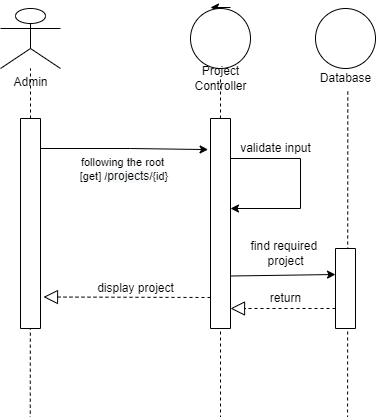

The diagram above was exported from draw.io. Its source (the exported page's mxGraphModel, read from the mxfile embedded in the PNG):
<mxGraphModel dx="2269" dy="737" grid="1" gridSize="10" guides="1" tooltips="1" connect="1" arrows="1" fold="1" page="1" pageScale="1" pageWidth="850" pageHeight="1100" math="0" shadow="0">
  <root>
    <mxCell id="rRBlql6ibSsoMMnl7tYU-0" />
    <mxCell id="rRBlql6ibSsoMMnl7tYU-1" parent="rRBlql6ibSsoMMnl7tYU-0" />
    <mxCell id="QBAAb24kTZ-rvXoSWYT3-0" value="" style="group" parent="rRBlql6ibSsoMMnl7tYU-1" vertex="1" connectable="0">
      <mxGeometry x="-780" y="60" width="60" height="1047.17" as="geometry" />
    </mxCell>
    <mxCell id="QBAAb24kTZ-rvXoSWYT3-1" value="" style="group" parent="QBAAb24kTZ-rvXoSWYT3-0" vertex="1" connectable="0">
      <mxGeometry width="60" height="320" as="geometry" />
    </mxCell>
    <mxCell id="QBAAb24kTZ-rvXoSWYT3-2" value="Admin" style="shape=umlActor;verticalLabelPosition=bottom;verticalAlign=top;html=1;outlineConnect=0;" parent="QBAAb24kTZ-rvXoSWYT3-1" vertex="1">
      <mxGeometry width="60" height="59.999733658324885" as="geometry" />
    </mxCell>
    <mxCell id="QBAAb24kTZ-rvXoSWYT3-3" value="" style="endArrow=none;dashed=1;html=1;rounded=0;" parent="QBAAb24kTZ-rvXoSWYT3-1" target="QBAAb24kTZ-rvXoSWYT3-2" edge="1">
      <mxGeometry width="50" height="50" relative="1" as="geometry">
        <mxPoint x="30" y="319.99857951106605" as="sourcePoint" />
        <mxPoint x="60" y="129.99942292637058" as="targetPoint" />
      </mxGeometry>
    </mxCell>
    <mxCell id="QBAAb24kTZ-rvXoSWYT3-14" value="" style="rounded=0;whiteSpace=wrap;html=1;direction=south;" parent="QBAAb24kTZ-rvXoSWYT3-1" vertex="1">
      <mxGeometry x="20" y="110" width="20" height="210" as="geometry" />
    </mxCell>
    <mxCell id="QBAAb24kTZ-rvXoSWYT3-4" value="" style="endArrow=none;dashed=1;html=1;rounded=0;entryX=0.518;entryY=0.989;entryDx=0;entryDy=0;entryPerimeter=0;" parent="QBAAb24kTZ-rvXoSWYT3-0" edge="1">
      <mxGeometry width="50" height="50" relative="1" as="geometry">
        <mxPoint x="29.159999999999997" y="1047.17" as="sourcePoint" />
        <mxPoint x="29.840000000000277" y="319.998579511066" as="targetPoint" />
      </mxGeometry>
    </mxCell>
    <mxCell id="QBAAb24kTZ-rvXoSWYT3-6" value="" style="endArrow=classic;html=1;rounded=0;targetPerimeterSpacing=-180;" parent="rRBlql6ibSsoMMnl7tYU-1" source="QBAAb24kTZ-rvXoSWYT3-5" edge="1">
      <mxGeometry width="50" height="50" relative="1" as="geometry">
        <mxPoint x="-610" y="170" as="sourcePoint" />
        <mxPoint x="-560" y="120" as="targetPoint" />
      </mxGeometry>
    </mxCell>
    <mxCell id="QBAAb24kTZ-rvXoSWYT3-7" value="" style="endArrow=classic;html=1;rounded=0;targetPerimeterSpacing=-180;" parent="rRBlql6ibSsoMMnl7tYU-1" edge="1">
      <mxGeometry width="50" height="50" relative="1" as="geometry">
        <mxPoint x="-550" y="59" as="sourcePoint" />
        <mxPoint x="-570" y="59" as="targetPoint" />
      </mxGeometry>
    </mxCell>
    <mxCell id="QBAAb24kTZ-rvXoSWYT3-11" value="" style="group" parent="rRBlql6ibSsoMMnl7tYU-1" vertex="1" connectable="0">
      <mxGeometry x="-620" y="60" width="175" height="1040" as="geometry" />
    </mxCell>
    <mxCell id="QBAAb24kTZ-rvXoSWYT3-5" value="" style="ellipse;whiteSpace=wrap;html=1;aspect=fixed;" parent="QBAAb24kTZ-rvXoSWYT3-11" vertex="1">
      <mxGeometry x="30" width="60" height="60" as="geometry" />
    </mxCell>
    <mxCell id="QBAAb24kTZ-rvXoSWYT3-8" value="Project&lt;br&gt;Controller" style="text;html=1;align=center;verticalAlign=middle;resizable=0;points=[];autosize=1;strokeColor=none;fillColor=none;" parent="QBAAb24kTZ-rvXoSWYT3-11" vertex="1">
      <mxGeometry x="25" y="55" width="70" height="30" as="geometry" />
    </mxCell>
    <mxCell id="QBAAb24kTZ-rvXoSWYT3-9" value="" style="endArrow=none;dashed=1;html=1;rounded=0;targetPerimeterSpacing=-180;" parent="QBAAb24kTZ-rvXoSWYT3-11" target="QBAAb24kTZ-rvXoSWYT3-8" edge="1">
      <mxGeometry width="50" height="50" relative="1" as="geometry">
        <mxPoint x="60" y="1040" as="sourcePoint" />
        <mxPoint x="60" y="160" as="targetPoint" />
      </mxGeometry>
    </mxCell>
    <mxCell id="QBAAb24kTZ-rvXoSWYT3-15" value="" style="rounded=0;whiteSpace=wrap;html=1;direction=south;" parent="QBAAb24kTZ-rvXoSWYT3-11" vertex="1">
      <mxGeometry x="50" y="110" width="20" height="210" as="geometry" />
    </mxCell>
    <mxCell id="BR4YZblKgqznIbFudSQs-12" value="" style="endArrow=classic;html=1;rounded=0;sketch=0;targetPerimeterSpacing=-180;strokeColor=default;" parent="QBAAb24kTZ-rvXoSWYT3-11" edge="1">
      <mxGeometry width="50" height="50" relative="1" as="geometry">
        <mxPoint x="70" y="150" as="sourcePoint" />
        <mxPoint x="70" y="200" as="targetPoint" />
        <Array as="points">
          <mxPoint x="140" y="150" />
          <mxPoint x="140" y="200" />
        </Array>
      </mxGeometry>
    </mxCell>
    <mxCell id="BR4YZblKgqznIbFudSQs-15" value="validate input" style="text;html=1;align=center;verticalAlign=middle;resizable=0;points=[];autosize=1;strokeColor=none;fillColor=none;" parent="QBAAb24kTZ-rvXoSWYT3-11" vertex="1">
      <mxGeometry x="70" y="130" width="90" height="20" as="geometry" />
    </mxCell>
    <mxCell id="BR4YZblKgqznIbFudSQs-28" value="find required&amp;nbsp;&lt;br&gt;project" style="text;html=1;align=center;verticalAlign=middle;resizable=0;points=[];autosize=1;strokeColor=none;fillColor=none;" parent="QBAAb24kTZ-rvXoSWYT3-11" vertex="1">
      <mxGeometry x="80" y="230" width="90" height="30" as="geometry" />
    </mxCell>
    <mxCell id="BR4YZblKgqznIbFudSQs-49" value="" style="endArrow=block;dashed=1;endFill=0;endSize=12;html=1;rounded=0;sketch=0;targetPerimeterSpacing=-180;strokeColor=default;exitX=0.75;exitY=1;exitDx=0;exitDy=0;" parent="QBAAb24kTZ-rvXoSWYT3-11" source="BR4YZblKgqznIbFudSQs-38" edge="1">
      <mxGeometry width="160" relative="1" as="geometry">
        <mxPoint x="170" y="300" as="sourcePoint" />
        <mxPoint x="70" y="300" as="targetPoint" />
      </mxGeometry>
    </mxCell>
    <mxCell id="BR4YZblKgqznIbFudSQs-50" value="return" style="text;html=1;align=center;verticalAlign=middle;resizable=0;points=[];autosize=1;strokeColor=none;fillColor=none;" parent="QBAAb24kTZ-rvXoSWYT3-11" vertex="1">
      <mxGeometry x="100" y="280" width="50" height="20" as="geometry" />
    </mxCell>
    <mxCell id="QBAAb24kTZ-rvXoSWYT3-12" value="" style="endArrow=classic;html=1;rounded=0;targetPerimeterSpacing=-180;entryX=0.148;entryY=1.12;entryDx=0;entryDy=0;entryPerimeter=0;" parent="rRBlql6ibSsoMMnl7tYU-1" target="QBAAb24kTZ-rvXoSWYT3-15" edge="1">
      <mxGeometry width="50" height="50" relative="1" as="geometry">
        <mxPoint x="-740" y="200" as="sourcePoint" />
        <mxPoint x="-580" y="200" as="targetPoint" />
        <Array as="points">
          <mxPoint x="-650" y="200" />
        </Array>
      </mxGeometry>
    </mxCell>
    <mxCell id="QBAAb24kTZ-rvXoSWYT3-13" value="following the root&lt;br&gt;&amp;nbsp;[get] /&lt;span style=&quot;font-size: 12px ; background-color: rgb(248 , 249 , 250)&quot;&gt;projects&lt;/span&gt;/{id}" style="edgeLabel;html=1;align=center;verticalAlign=middle;resizable=0;points=[];" parent="QBAAb24kTZ-rvXoSWYT3-12" vertex="1" connectable="0">
      <mxGeometry x="-0.1916" y="-1" relative="1" as="geometry">
        <mxPoint x="13" y="19" as="offset" />
      </mxGeometry>
    </mxCell>
    <mxCell id="BR4YZblKgqznIbFudSQs-40" value="" style="group" parent="rRBlql6ibSsoMMnl7tYU-1" vertex="1" connectable="0">
      <mxGeometry x="-470" y="60" width="70" height="500" as="geometry" />
    </mxCell>
    <mxCell id="BR4YZblKgqznIbFudSQs-34" value="" style="ellipse;whiteSpace=wrap;html=1;aspect=fixed;" parent="BR4YZblKgqznIbFudSQs-40" vertex="1">
      <mxGeometry x="5" width="60" height="60" as="geometry" />
    </mxCell>
    <mxCell id="BR4YZblKgqznIbFudSQs-35" value="Database" style="text;html=1;align=center;verticalAlign=middle;resizable=0;points=[];autosize=1;strokeColor=none;fillColor=none;" parent="BR4YZblKgqznIbFudSQs-40" vertex="1">
      <mxGeometry y="60" width="70" height="20" as="geometry" />
    </mxCell>
    <mxCell id="BR4YZblKgqznIbFudSQs-37" value="" style="endArrow=none;dashed=1;html=1;rounded=0;sketch=0;targetPerimeterSpacing=-180;strokeColor=default;entryX=0.533;entryY=1.133;entryDx=0;entryDy=0;entryPerimeter=0;" parent="BR4YZblKgqznIbFudSQs-40" target="BR4YZblKgqznIbFudSQs-35" edge="1">
      <mxGeometry width="50" height="50" relative="1" as="geometry">
        <mxPoint x="37" y="500" as="sourcePoint" />
        <mxPoint x="55" y="120" as="targetPoint" />
      </mxGeometry>
    </mxCell>
    <mxCell id="BR4YZblKgqznIbFudSQs-38" value="" style="rounded=0;whiteSpace=wrap;html=1;direction=south;" parent="BR4YZblKgqznIbFudSQs-40" vertex="1">
      <mxGeometry x="25" y="240" width="20" height="80" as="geometry" />
    </mxCell>
    <mxCell id="BR4YZblKgqznIbFudSQs-45" value="" style="endArrow=classic;html=1;rounded=0;sketch=0;targetPerimeterSpacing=-180;strokeColor=default;exitX=0.75;exitY=0;exitDx=0;exitDy=0;entryX=0.321;entryY=0.993;entryDx=0;entryDy=0;entryPerimeter=0;" parent="rRBlql6ibSsoMMnl7tYU-1" source="QBAAb24kTZ-rvXoSWYT3-15" target="BR4YZblKgqznIbFudSQs-38" edge="1">
      <mxGeometry width="50" height="50" relative="1" as="geometry">
        <mxPoint x="-480" y="350" as="sourcePoint" />
        <mxPoint x="-430" y="300" as="targetPoint" />
        <Array as="points">
          <mxPoint x="-445" y="326" />
        </Array>
      </mxGeometry>
    </mxCell>
    <mxCell id="BR4YZblKgqznIbFudSQs-59" value="" style="endArrow=block;dashed=1;endFill=0;endSize=12;html=1;rounded=0;sketch=0;targetPerimeterSpacing=-180;strokeColor=default;entryX=0.85;entryY=-0.15;entryDx=0;entryDy=0;entryPerimeter=0;" parent="rRBlql6ibSsoMMnl7tYU-1" target="QBAAb24kTZ-rvXoSWYT3-14" edge="1">
      <mxGeometry width="160" relative="1" as="geometry">
        <mxPoint x="-570" y="349" as="sourcePoint" />
        <mxPoint x="-410" y="310" as="targetPoint" />
      </mxGeometry>
    </mxCell>
    <mxCell id="BR4YZblKgqznIbFudSQs-60" value="display project" style="text;html=1;align=center;verticalAlign=middle;resizable=0;points=[];autosize=1;strokeColor=none;fillColor=none;" parent="rRBlql6ibSsoMMnl7tYU-1" vertex="1">
      <mxGeometry x="-690" y="330" width="90" height="20" as="geometry" />
    </mxCell>
  </root>
</mxGraphModel>